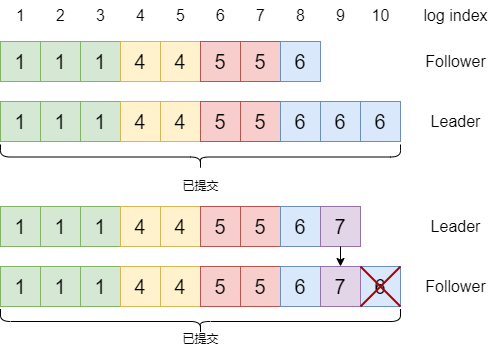

The diagram above was exported from draw.io. Its source (the exported page's mxGraphModel, read from the mxfile embedded in the PNG):
<mxGraphModel dx="785" dy="478" grid="1" gridSize="10" guides="1" tooltips="1" connect="1" arrows="1" fold="1" page="1" pageScale="1" pageWidth="827" pageHeight="1169" math="0" shadow="0">
  <root>
    <mxCell id="0" />
    <mxCell id="1" parent="0" />
    <mxCell id="Ya-jMYVecF2hqFPRRFZ7-1" value="&lt;font style=&quot;font-size: 20px;&quot;&gt;1&lt;/font&gt;" style="rounded=0;whiteSpace=wrap;html=1;fillColor=#d5e8d4;strokeColor=#82b366;fontSize=20;" vertex="1" parent="1">
      <mxGeometry x="40" y="120" width="40" height="40" as="geometry" />
    </mxCell>
    <mxCell id="Ya-jMYVecF2hqFPRRFZ7-2" value="1" style="rounded=0;whiteSpace=wrap;html=1;fillColor=#d5e8d4;strokeColor=#82b366;fontSize=20;" vertex="1" parent="1">
      <mxGeometry x="80" y="120" width="40" height="40" as="geometry" />
    </mxCell>
    <mxCell id="Ya-jMYVecF2hqFPRRFZ7-3" value="1" style="rounded=0;whiteSpace=wrap;html=1;fillColor=#d5e8d4;strokeColor=#82b366;fontSize=20;" vertex="1" parent="1">
      <mxGeometry x="120" y="120" width="40" height="40" as="geometry" />
    </mxCell>
    <mxCell id="Ya-jMYVecF2hqFPRRFZ7-4" value="4" style="rounded=0;whiteSpace=wrap;html=1;fillColor=#fff2cc;strokeColor=#d6b656;fontSize=20;" vertex="1" parent="1">
      <mxGeometry x="160" y="120" width="40" height="40" as="geometry" />
    </mxCell>
    <mxCell id="Ya-jMYVecF2hqFPRRFZ7-5" value="4" style="rounded=0;whiteSpace=wrap;html=1;fillColor=#fff2cc;strokeColor=#d6b656;fontSize=20;" vertex="1" parent="1">
      <mxGeometry x="200" y="120" width="40" height="40" as="geometry" />
    </mxCell>
    <mxCell id="Ya-jMYVecF2hqFPRRFZ7-6" value="5" style="rounded=0;whiteSpace=wrap;html=1;fillColor=#f8cecc;strokeColor=#b85450;fontSize=20;" vertex="1" parent="1">
      <mxGeometry x="240" y="120" width="40" height="40" as="geometry" />
    </mxCell>
    <mxCell id="Ya-jMYVecF2hqFPRRFZ7-7" value="5" style="rounded=0;whiteSpace=wrap;html=1;fillColor=#f8cecc;strokeColor=#b85450;fontSize=20;" vertex="1" parent="1">
      <mxGeometry x="280" y="120" width="40" height="40" as="geometry" />
    </mxCell>
    <mxCell id="Ya-jMYVecF2hqFPRRFZ7-8" value="6" style="rounded=0;whiteSpace=wrap;html=1;fillColor=#dae8fc;strokeColor=#6c8ebf;fontSize=20;" vertex="1" parent="1">
      <mxGeometry x="320" y="120" width="40" height="40" as="geometry" />
    </mxCell>
    <mxCell id="Ya-jMYVecF2hqFPRRFZ7-11" value="1" style="rounded=0;whiteSpace=wrap;html=1;fillColor=#d5e8d4;strokeColor=#82b366;fontSize=20;" vertex="1" parent="1">
      <mxGeometry x="40" y="180" width="40" height="40" as="geometry" />
    </mxCell>
    <mxCell id="Ya-jMYVecF2hqFPRRFZ7-12" value="1" style="rounded=0;whiteSpace=wrap;html=1;fillColor=#d5e8d4;strokeColor=#82b366;fontSize=20;" vertex="1" parent="1">
      <mxGeometry x="80" y="180" width="40" height="40" as="geometry" />
    </mxCell>
    <mxCell id="Ya-jMYVecF2hqFPRRFZ7-13" value="1" style="rounded=0;whiteSpace=wrap;html=1;fillColor=#d5e8d4;strokeColor=#82b366;fontSize=20;" vertex="1" parent="1">
      <mxGeometry x="120" y="180" width="40" height="40" as="geometry" />
    </mxCell>
    <mxCell id="Ya-jMYVecF2hqFPRRFZ7-14" value="4" style="rounded=0;whiteSpace=wrap;html=1;fillColor=#fff2cc;strokeColor=#d6b656;fontSize=20;" vertex="1" parent="1">
      <mxGeometry x="160" y="180" width="40" height="40" as="geometry" />
    </mxCell>
    <mxCell id="Ya-jMYVecF2hqFPRRFZ7-15" value="1" style="text;html=1;align=center;verticalAlign=middle;resizable=0;points=[];autosize=1;strokeColor=none;fillColor=none;fontSize=16;" vertex="1" parent="1">
      <mxGeometry x="45" y="79" width="30" height="30" as="geometry" />
    </mxCell>
    <mxCell id="Ya-jMYVecF2hqFPRRFZ7-16" value="2" style="text;html=1;align=center;verticalAlign=middle;resizable=0;points=[];autosize=1;strokeColor=none;fillColor=none;fontSize=16;" vertex="1" parent="1">
      <mxGeometry x="85" y="79" width="30" height="30" as="geometry" />
    </mxCell>
    <mxCell id="Ya-jMYVecF2hqFPRRFZ7-17" value="3" style="text;html=1;align=center;verticalAlign=middle;resizable=0;points=[];autosize=1;strokeColor=none;fillColor=none;fontSize=16;" vertex="1" parent="1">
      <mxGeometry x="125" y="79" width="30" height="30" as="geometry" />
    </mxCell>
    <mxCell id="Ya-jMYVecF2hqFPRRFZ7-18" value="4" style="text;html=1;align=center;verticalAlign=middle;resizable=0;points=[];autosize=1;strokeColor=none;fillColor=none;fontSize=16;" vertex="1" parent="1">
      <mxGeometry x="165" y="79" width="30" height="30" as="geometry" />
    </mxCell>
    <mxCell id="Ya-jMYVecF2hqFPRRFZ7-19" value="5" style="text;html=1;align=center;verticalAlign=middle;resizable=0;points=[];autosize=1;strokeColor=none;fillColor=none;fontSize=16;" vertex="1" parent="1">
      <mxGeometry x="205" y="79" width="30" height="30" as="geometry" />
    </mxCell>
    <mxCell id="Ya-jMYVecF2hqFPRRFZ7-20" value="6" style="text;html=1;align=center;verticalAlign=middle;resizable=0;points=[];autosize=1;strokeColor=none;fillColor=none;fontSize=16;" vertex="1" parent="1">
      <mxGeometry x="245" y="79" width="30" height="30" as="geometry" />
    </mxCell>
    <mxCell id="Ya-jMYVecF2hqFPRRFZ7-21" value="7" style="text;html=1;align=center;verticalAlign=middle;resizable=0;points=[];autosize=1;strokeColor=none;fillColor=none;fontSize=16;" vertex="1" parent="1">
      <mxGeometry x="285" y="79" width="30" height="30" as="geometry" />
    </mxCell>
    <mxCell id="Ya-jMYVecF2hqFPRRFZ7-22" value="8" style="text;html=1;align=center;verticalAlign=middle;resizable=0;points=[];autosize=1;strokeColor=none;fillColor=none;fontSize=16;" vertex="1" parent="1">
      <mxGeometry x="325" y="79" width="30" height="30" as="geometry" />
    </mxCell>
    <mxCell id="Ya-jMYVecF2hqFPRRFZ7-23" value="9" style="text;html=1;align=center;verticalAlign=middle;resizable=0;points=[];autosize=1;strokeColor=none;fillColor=none;fontSize=16;" vertex="1" parent="1">
      <mxGeometry x="365" y="79" width="30" height="30" as="geometry" />
    </mxCell>
    <mxCell id="Ya-jMYVecF2hqFPRRFZ7-24" value="10" style="text;html=1;align=center;verticalAlign=middle;resizable=0;points=[];autosize=1;strokeColor=none;fillColor=none;fontSize=16;" vertex="1" parent="1">
      <mxGeometry x="400" y="79" width="40" height="30" as="geometry" />
    </mxCell>
    <mxCell id="Ya-jMYVecF2hqFPRRFZ7-25" value="log index" style="text;html=1;align=center;verticalAlign=middle;resizable=0;points=[];autosize=1;strokeColor=none;fillColor=none;fontSize=16;" vertex="1" parent="1">
      <mxGeometry x="450" y="79" width="90" height="30" as="geometry" />
    </mxCell>
    <mxCell id="Ya-jMYVecF2hqFPRRFZ7-26" value="Follower" style="text;html=1;align=center;verticalAlign=middle;resizable=0;points=[];autosize=1;strokeColor=none;fillColor=none;fontSize=16;" vertex="1" parent="1">
      <mxGeometry x="455" y="125" width="80" height="30" as="geometry" />
    </mxCell>
    <mxCell id="Ya-jMYVecF2hqFPRRFZ7-27" value="Leader" style="text;html=1;align=center;verticalAlign=middle;resizable=0;points=[];autosize=1;strokeColor=none;fillColor=none;fontSize=16;" vertex="1" parent="1">
      <mxGeometry x="460" y="185" width="70" height="30" as="geometry" />
    </mxCell>
    <mxCell id="Ya-jMYVecF2hqFPRRFZ7-28" value="4" style="rounded=0;whiteSpace=wrap;html=1;fillColor=#fff2cc;strokeColor=#d6b656;fontSize=20;" vertex="1" parent="1">
      <mxGeometry x="200" y="180" width="40" height="40" as="geometry" />
    </mxCell>
    <mxCell id="Ya-jMYVecF2hqFPRRFZ7-29" value="5" style="rounded=0;whiteSpace=wrap;html=1;fillColor=#f8cecc;strokeColor=#b85450;fontSize=20;" vertex="1" parent="1">
      <mxGeometry x="240" y="180" width="40" height="40" as="geometry" />
    </mxCell>
    <mxCell id="Ya-jMYVecF2hqFPRRFZ7-30" value="5" style="rounded=0;whiteSpace=wrap;html=1;fillColor=#f8cecc;strokeColor=#b85450;fontSize=20;" vertex="1" parent="1">
      <mxGeometry x="280" y="180" width="40" height="40" as="geometry" />
    </mxCell>
    <mxCell id="Ya-jMYVecF2hqFPRRFZ7-31" value="6" style="rounded=0;whiteSpace=wrap;html=1;fillColor=#dae8fc;strokeColor=#6c8ebf;fontSize=20;" vertex="1" parent="1">
      <mxGeometry x="320" y="180" width="40" height="40" as="geometry" />
    </mxCell>
    <mxCell id="Ya-jMYVecF2hqFPRRFZ7-32" value="6" style="rounded=0;whiteSpace=wrap;html=1;fillColor=#dae8fc;strokeColor=#6c8ebf;fontSize=20;" vertex="1" parent="1">
      <mxGeometry x="360" y="180" width="40" height="40" as="geometry" />
    </mxCell>
    <mxCell id="Ya-jMYVecF2hqFPRRFZ7-33" value="6" style="rounded=0;whiteSpace=wrap;html=1;fillColor=#dae8fc;strokeColor=#6c8ebf;fontSize=20;" vertex="1" parent="1">
      <mxGeometry x="400" y="180" width="40" height="40" as="geometry" />
    </mxCell>
    <mxCell id="Ya-jMYVecF2hqFPRRFZ7-35" value="" style="shape=curlyBracket;whiteSpace=wrap;html=1;rounded=1;rotation=-90;" vertex="1" parent="1">
      <mxGeometry x="227.5" y="35.5" width="25" height="400" as="geometry" />
    </mxCell>
    <mxCell id="Ya-jMYVecF2hqFPRRFZ7-36" value="已提交" style="text;html=1;align=center;verticalAlign=middle;resizable=0;points=[];autosize=1;strokeColor=none;fillColor=none;" vertex="1" parent="1">
      <mxGeometry x="210" y="250" width="60" height="30" as="geometry" />
    </mxCell>
    <mxCell id="Ya-jMYVecF2hqFPRRFZ7-37" value="&lt;font style=&quot;font-size: 20px;&quot;&gt;1&lt;/font&gt;" style="rounded=0;whiteSpace=wrap;html=1;fillColor=#d5e8d4;strokeColor=#82b366;fontSize=20;" vertex="1" parent="1">
      <mxGeometry x="40" y="285" width="40" height="40" as="geometry" />
    </mxCell>
    <mxCell id="Ya-jMYVecF2hqFPRRFZ7-38" value="1" style="rounded=0;whiteSpace=wrap;html=1;fillColor=#d5e8d4;strokeColor=#82b366;fontSize=20;" vertex="1" parent="1">
      <mxGeometry x="80" y="285" width="40" height="40" as="geometry" />
    </mxCell>
    <mxCell id="Ya-jMYVecF2hqFPRRFZ7-39" value="1" style="rounded=0;whiteSpace=wrap;html=1;fillColor=#d5e8d4;strokeColor=#82b366;fontSize=20;" vertex="1" parent="1">
      <mxGeometry x="120" y="285" width="40" height="40" as="geometry" />
    </mxCell>
    <mxCell id="Ya-jMYVecF2hqFPRRFZ7-40" value="4" style="rounded=0;whiteSpace=wrap;html=1;fillColor=#fff2cc;strokeColor=#d6b656;fontSize=20;" vertex="1" parent="1">
      <mxGeometry x="160" y="285" width="40" height="40" as="geometry" />
    </mxCell>
    <mxCell id="Ya-jMYVecF2hqFPRRFZ7-41" value="4" style="rounded=0;whiteSpace=wrap;html=1;fillColor=#fff2cc;strokeColor=#d6b656;fontSize=20;" vertex="1" parent="1">
      <mxGeometry x="200" y="285" width="40" height="40" as="geometry" />
    </mxCell>
    <mxCell id="Ya-jMYVecF2hqFPRRFZ7-42" value="5" style="rounded=0;whiteSpace=wrap;html=1;fillColor=#f8cecc;strokeColor=#b85450;fontSize=20;" vertex="1" parent="1">
      <mxGeometry x="240" y="285" width="40" height="40" as="geometry" />
    </mxCell>
    <mxCell id="Ya-jMYVecF2hqFPRRFZ7-43" value="5" style="rounded=0;whiteSpace=wrap;html=1;fillColor=#f8cecc;strokeColor=#b85450;fontSize=20;" vertex="1" parent="1">
      <mxGeometry x="280" y="285" width="40" height="40" as="geometry" />
    </mxCell>
    <mxCell id="Ya-jMYVecF2hqFPRRFZ7-44" value="6" style="rounded=0;whiteSpace=wrap;html=1;fillColor=#dae8fc;strokeColor=#6c8ebf;fontSize=20;" vertex="1" parent="1">
      <mxGeometry x="320" y="285" width="40" height="40" as="geometry" />
    </mxCell>
    <mxCell id="Ya-jMYVecF2hqFPRRFZ7-45" value="1" style="rounded=0;whiteSpace=wrap;html=1;fillColor=#d5e8d4;strokeColor=#82b366;fontSize=20;" vertex="1" parent="1">
      <mxGeometry x="40" y="345" width="40" height="40" as="geometry" />
    </mxCell>
    <mxCell id="Ya-jMYVecF2hqFPRRFZ7-46" value="1" style="rounded=0;whiteSpace=wrap;html=1;fillColor=#d5e8d4;strokeColor=#82b366;fontSize=20;" vertex="1" parent="1">
      <mxGeometry x="80" y="345" width="40" height="40" as="geometry" />
    </mxCell>
    <mxCell id="Ya-jMYVecF2hqFPRRFZ7-47" value="1" style="rounded=0;whiteSpace=wrap;html=1;fillColor=#d5e8d4;strokeColor=#82b366;fontSize=20;" vertex="1" parent="1">
      <mxGeometry x="120" y="345" width="40" height="40" as="geometry" />
    </mxCell>
    <mxCell id="Ya-jMYVecF2hqFPRRFZ7-48" value="4" style="rounded=0;whiteSpace=wrap;html=1;fillColor=#fff2cc;strokeColor=#d6b656;fontSize=20;" vertex="1" parent="1">
      <mxGeometry x="160" y="345" width="40" height="40" as="geometry" />
    </mxCell>
    <mxCell id="Ya-jMYVecF2hqFPRRFZ7-49" value="Leader" style="text;html=1;align=center;verticalAlign=middle;resizable=0;points=[];autosize=1;strokeColor=none;fillColor=none;fontSize=16;" vertex="1" parent="1">
      <mxGeometry x="460" y="290" width="70" height="30" as="geometry" />
    </mxCell>
    <mxCell id="Ya-jMYVecF2hqFPRRFZ7-50" value="Follower" style="text;html=1;align=center;verticalAlign=middle;resizable=0;points=[];autosize=1;strokeColor=none;fillColor=none;fontSize=16;" vertex="1" parent="1">
      <mxGeometry x="455" y="350" width="80" height="30" as="geometry" />
    </mxCell>
    <mxCell id="Ya-jMYVecF2hqFPRRFZ7-51" value="4" style="rounded=0;whiteSpace=wrap;html=1;fillColor=#fff2cc;strokeColor=#d6b656;fontSize=20;" vertex="1" parent="1">
      <mxGeometry x="200" y="345" width="40" height="40" as="geometry" />
    </mxCell>
    <mxCell id="Ya-jMYVecF2hqFPRRFZ7-52" value="5" style="rounded=0;whiteSpace=wrap;html=1;fillColor=#f8cecc;strokeColor=#b85450;fontSize=20;" vertex="1" parent="1">
      <mxGeometry x="240" y="345" width="40" height="40" as="geometry" />
    </mxCell>
    <mxCell id="Ya-jMYVecF2hqFPRRFZ7-53" value="5" style="rounded=0;whiteSpace=wrap;html=1;fillColor=#f8cecc;strokeColor=#b85450;fontSize=20;" vertex="1" parent="1">
      <mxGeometry x="280" y="345" width="40" height="40" as="geometry" />
    </mxCell>
    <mxCell id="Ya-jMYVecF2hqFPRRFZ7-54" value="6" style="rounded=0;whiteSpace=wrap;html=1;fillColor=#dae8fc;strokeColor=#6c8ebf;fontSize=20;" vertex="1" parent="1">
      <mxGeometry x="320" y="345" width="40" height="40" as="geometry" />
    </mxCell>
    <mxCell id="Ya-jMYVecF2hqFPRRFZ7-56" value="6" style="rounded=0;whiteSpace=wrap;html=1;fillColor=#dae8fc;strokeColor=#6c8ebf;fontSize=20;" vertex="1" parent="1">
      <mxGeometry x="400" y="345" width="40" height="40" as="geometry" />
    </mxCell>
    <mxCell id="Ya-jMYVecF2hqFPRRFZ7-57" value="" style="shape=curlyBracket;whiteSpace=wrap;html=1;rounded=1;rotation=-90;" vertex="1" parent="1">
      <mxGeometry x="227.5" y="200" width="25" height="400" as="geometry" />
    </mxCell>
    <mxCell id="Ya-jMYVecF2hqFPRRFZ7-58" value="已提交" style="text;html=1;align=center;verticalAlign=middle;resizable=0;points=[];autosize=1;strokeColor=none;fillColor=none;" vertex="1" parent="1">
      <mxGeometry x="210" y="402.5" width="60" height="30" as="geometry" />
    </mxCell>
    <mxCell id="Ya-jMYVecF2hqFPRRFZ7-59" value="7" style="rounded=0;whiteSpace=wrap;html=1;fillColor=#e1d5e7;strokeColor=#9673a6;fontSize=20;" vertex="1" parent="1">
      <mxGeometry x="360" y="345" width="40" height="40" as="geometry" />
    </mxCell>
    <mxCell id="Ya-jMYVecF2hqFPRRFZ7-60" value="" style="shape=umlDestroy;whiteSpace=wrap;html=1;strokeWidth=2;fillColor=#e51400;strokeColor=#B20000;fontColor=#ffffff;" vertex="1" parent="1">
      <mxGeometry x="400" y="345" width="40" height="40" as="geometry" />
    </mxCell>
    <mxCell id="Ya-jMYVecF2hqFPRRFZ7-61" value="7" style="rounded=0;whiteSpace=wrap;html=1;fillColor=#e1d5e7;strokeColor=#9673a6;fontSize=20;" vertex="1" parent="1">
      <mxGeometry x="360" y="285" width="40" height="40" as="geometry" />
    </mxCell>
    <mxCell id="Ya-jMYVecF2hqFPRRFZ7-62" value="" style="endArrow=classic;html=1;rounded=0;entryX=0.5;entryY=0;entryDx=0;entryDy=0;exitX=0.5;exitY=1;exitDx=0;exitDy=0;" edge="1" parent="1" source="Ya-jMYVecF2hqFPRRFZ7-61" target="Ya-jMYVecF2hqFPRRFZ7-59">
      <mxGeometry width="50" height="50" relative="1" as="geometry">
        <mxPoint x="250" y="330" as="sourcePoint" />
        <mxPoint x="300" y="280" as="targetPoint" />
      </mxGeometry>
    </mxCell>
  </root>
</mxGraphModel>